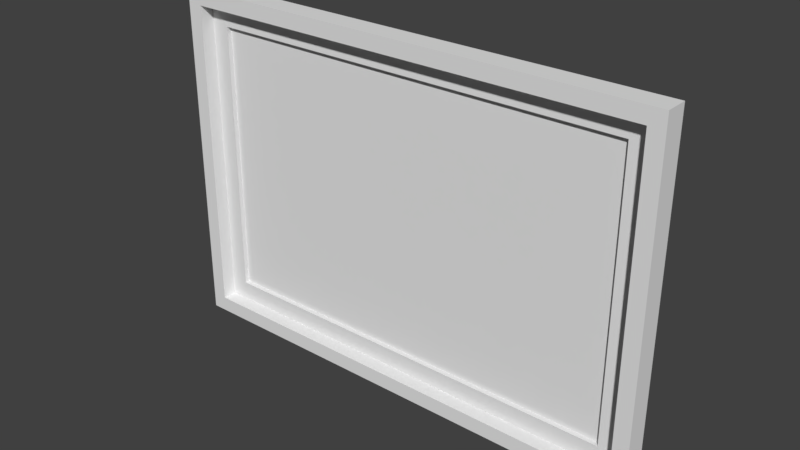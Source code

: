 # Source: PictureFrame3.blend  (saved by Blender 2.78.0; exported with 4.5.12 LTS)
import bpy
from mathutils import Matrix  # noqa: F401  (used for matrix-valued properties, if any)

bpy.ops.wm.read_factory_settings(use_empty=True)
scene = bpy.context.scene
scene.name = 'Scene'

# ---- collections
col_collection_1 = bpy.data.collections.new('Collection 1'); scene.collection.children.link(col_collection_1)

# ---- materials (node trees are filled in below, after node groups)
mat_material = bpy.data.materials.new('Material')
mat_material.alpha_threshold = 0.0
mat_material.use_transparent_shadow = False
mat_material.roughness = 0.5

# ---- material node trees

# ---- world
world_world = bpy.data.worlds.new('World'); scene.world = world_world
world_world.color = (0.05088, 0.05088, 0.05088)
world_world.use_sun_shadow = False
world_world.sun_shadow_jitter_overblur = 0.0
world_world.cycles.sampling_method = 'MANUAL'

# ---- meshes
me_cube = bpy.data.meshes.new('Cube')
me_cube.from_pydata([(-1.428, -1.0, -1.0), (-1.428, -1.0, 1.0), (-1.428, 1.0, -1.0), (-1.428, 1.0, 1.0), (1.428, -1.0, -1.0), (1.428, -1.0, 1.0), (1.428, 1.0, -1.0), (1.428, 1.0, 1.0), (-1.34, -1.0, -0.9117), (-1.34, -1.0, 0.9117), (1.34, -1.0, 0.9117), (1.34, -1.0, -0.9117), (-1.34, 0.2478, -0.9117), (-1.34, 0.2478, 0.9117), (1.34, 0.2478, 0.9117), (1.34, 0.2478, -0.9117), (-1.226, 0.1711, -0.7979), (-1.226, 0.1711, 0.7979), (1.226, 0.1711, 0.7979), (1.226, 0.1711, -0.7979), (-1.226, 0.5808, -0.7979), (-1.226, 0.5808, 0.7979), (1.226, 0.5808, 0.7979), (1.226, 0.5808, -0.7979), (-1.428, 1.0, -1.0), (-1.428, -1.0, -1.0), (-1.428, -1.0, 1.0), (-1.428, 1.0, 1.0), (1.428, 1.0, 1.0), (1.428, 1.0, -1.0), (1.428, -1.0, -1.0), (1.428, -1.0, 1.0), (-1.34, -1.0, 0.9117), (1.34, -1.0, 0.9117), (1.34, -1.0, -0.9117), (-1.34, -1.0, -0.9117), (1.34, 0.2478, 0.9117), (1.34, 0.2478, -0.9117), (-1.34, 0.2478, -0.9117), (-1.34, 0.2478, 0.9117), (1.226, 0.1711, -0.7979), (-1.226, 0.1711, -0.7979), (-1.226, 0.1711, 0.7979), (-1.226, 0.5808, -0.7979), (-1.226, 0.5808, 0.7979), (-1.226, 0.5808, 0.7979), (1.226, 0.5808, 0.7979), (1.226, 0.5808, -0.7979)], [], [(25, 26, 27, 24), (2, 3, 28, 29), (6, 7, 31, 30), (5, 1, 9, 10), (2, 29, 4, 0), (28, 3, 1, 5), (34, 33, 36, 37), (30, 31, 33, 34), (26, 25, 35, 32), (0, 4, 11, 8), (12, 15, 19, 16), (8, 11, 15, 12), (32, 35, 38, 39), (10, 9, 13, 14), (18, 17, 45, 22), (39, 38, 41, 42), (14, 13, 17, 18), (37, 36, 18, 40), (47, 46, 44, 43), (40, 18, 22, 23), (16, 19, 47, 43), (42, 41, 20, 21)])
_uv = me_cube.uv_layers.new(name='UVMap')
_uv.uv.foreach_set('vector', [0.9792, 0.942, 0.9792, 0.9363, 0.9849, 0.9363, 0.9849, 0.942, 0.9758, 0.9388, 0.9797, 0.9388, 0.9797, 0.9427, 0.9758, 0.9427, 0.972, 0.9379, 0.972, 0.9436, 0.9663, 0.9436, 0.9663, 0.9379, 0.9836, 0.9427, 0.9836, 0.9388, 0.9838, 0.9389, 0.9838, 0.9425, 0.9758, 0.9388, 0.9758, 0.9427, 0.9719, 0.9427, 0.9719, 0.9388, 0.9797, 0.9427, 0.9797, 0.9388, 0.9836, 0.9388, 0.9836, 0.9427, 0.9913, 0.9388, 0.9913, 0.9431, 0.9884, 0.9431, 0.9884, 0.9388, 0.9663, 0.9379, 0.9663, 0.9436, 0.9661, 0.9434, 0.9661, 0.9382, 0.9792, 0.9363, 0.9792, 0.942, 0.979, 0.9417, 0.979, 0.9365, 0.9719, 0.9388, 0.9719, 0.9427, 0.9717, 0.9425, 0.9717, 0.9389, 0.9039, 0.968, 0.9577, 0.968, 0.9455, 0.9802, 0.916, 0.9802, 0.9875, 0.9742, 0.9875, 0.982, 0.9821, 0.982, 0.9821, 0.9742, 0.9817, 0.9681, 0.9817, 0.9759, 0.9763, 0.9759, 0.9763, 0.9681, 0.9659, 0.997, 0.9659, 0.9794, 0.9779, 0.9794, 0.9779, 0.997, 0.9147, 0.9593, 0.9147, 0.9368, 0.9205, 0.9368, 0.9205, 0.9593, 0.9427, 0.961, 0.9427, 0.9187, 0.9523, 0.9283, 0.9523, 0.9514, 0.9271, 0.961, 0.9271, 0.9187, 0.9367, 0.9283, 0.9367, 0.9514, 0.9271, 0.9842, 0.9271, 0.9419, 0.9367, 0.9514, 0.9367, 0.9746, 0.8389, 0.2291, 0.8389, 0.6949, 0.08877, 0.6949, 0.08877, 0.2291, 0.9147, 0.9817, 0.9147, 0.9593, 0.9205, 0.9593, 0.9205, 0.9817, 0.9217, 0.9532, 0.9586, 0.9532, 0.9586, 0.9627, 0.9217, 0.9627, 0.9298, 0.9593, 0.9298, 0.9368, 0.9356, 0.9368, 0.9356, 0.9593])
me_cube.materials.append(mat_material)
me_cube.use_remesh_preserve_volume = False
me_cube.use_remesh_preserve_attributes = False
me_cube.use_mirror_vertex_groups = False
me_cube.use_paint_bone_selection = False
me_cube.use_paint_mask = True
me_cube.update()

# ---- objects
ob_cube = bpy.data.objects.new('Cube', me_cube)

# ---- transforms, parenting, visibility, modifiers, constraints
ob_cube.location = (0.0, 0.0, 0.0)
ob_cube.scale = (2.337, 0.1556, 2.337)
ob_cube.lineart.crease_threshold = 0.0

# ---- collection membership
col_collection_1.objects.link(ob_cube)

# ---- scene / render settings (as saved in the file)
scene.frame_start = 1; scene.frame_end = 250; scene.frame_set(4)
scene.render.engine = 'BLENDER_EEVEE_NEXT'
scene.render.resolution_percentage = 50
scene.render.dither_intensity = 0.0
scene.cycles.use_denoising = False
scene.cycles.samples = 128
scene.cycles.sampling_pattern = 'TABULATED_SOBOL'
scene.cycles.light_sampling_threshold = 0.0
scene.cycles.use_adaptive_sampling = False
scene.cycles.use_light_tree = False
scene.cycles.blur_glossy = 0.0
scene.cycles.sample_clamp_indirect = 0.0
scene.view_settings.view_transform = 'Standard'
bpy.context.view_layer.update()

# ---- added for rendering (the .blend has no active camera and no usable light): camera, sun
cam_auto = bpy.data.cameras.new('AutoCamera')
cam_auto.lens = 50.0
cam_auto.sensor_width = 36.0
cam_auto.clip_end = 1000.0
ob_auto_camera = bpy.data.objects.new('AutoCamera', cam_auto)
scene.collection.objects.link(ob_auto_camera)
ob_auto_camera.location = (7.54501, -9.05401, 6.03601)
ob_auto_camera.rotation_euler = (1.09748, -7.21219e-08, 0.694738)
scene.camera = ob_auto_camera
light_auto_sun = bpy.data.lights.new('AutoSun', 'SUN')
light_auto_sun.energy = 3.0
light_auto_sun.angle = 0.0523599
ob_auto_sun = bpy.data.objects.new('AutoSun', light_auto_sun)
scene.collection.objects.link(ob_auto_sun)
ob_auto_sun.rotation_euler = (0.872665, 0.174533, 0.523599)
bpy.context.view_layer.update()

